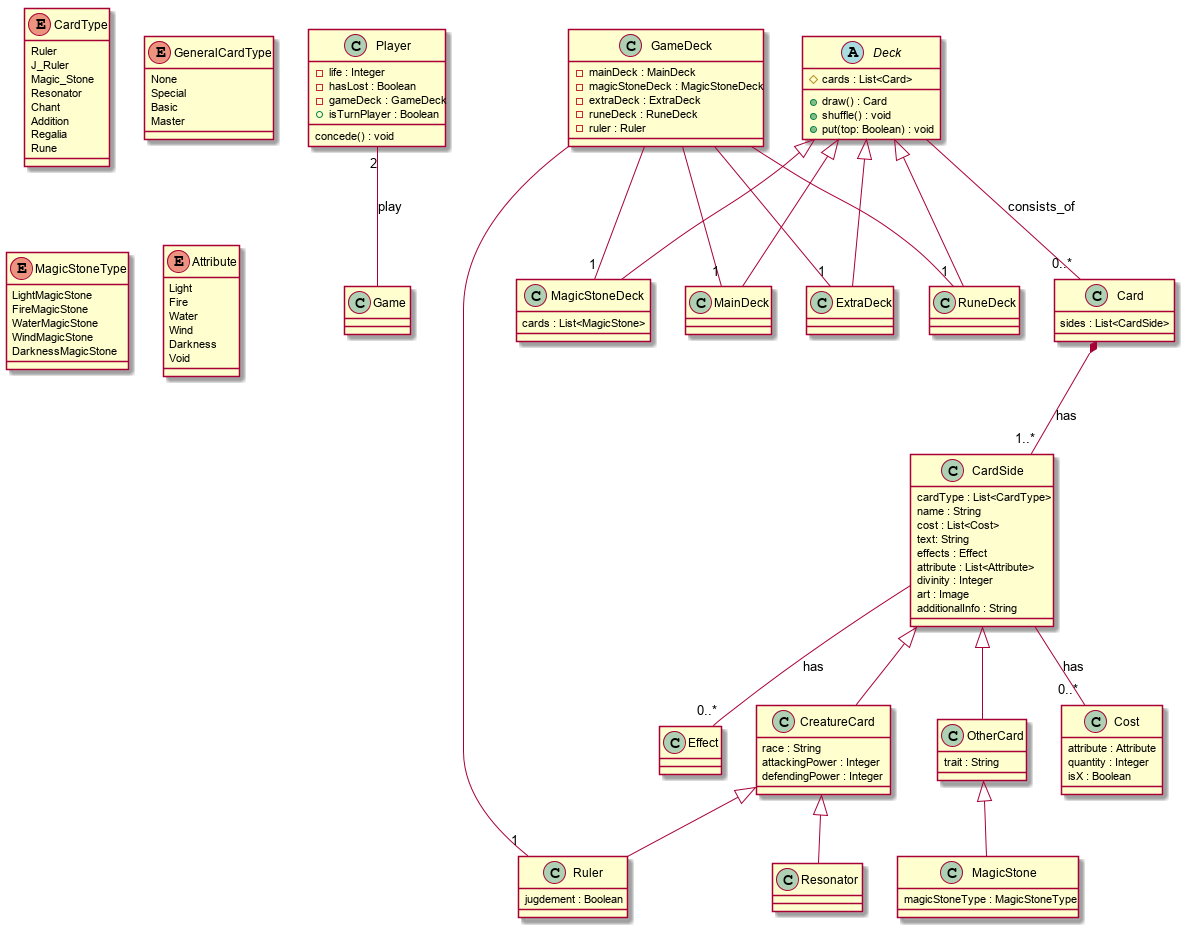

The diagram above was rendered by PlantUML. Its source (embedded in the PNG):
@startuml Rouge_Force

class Player {
    -life : Integer
    -hasLost : Boolean
    -gameDeck : GameDeck
    +isTurnPlayer : Boolean

    concede() : void
}

class Game {

}

class Card {
    sides : List<CardSide>
}

class CardSide {
    cardType : List<CardType>
    name : String
    cost : List<Cost>
    text: String
    effects : Effect
    attribute : List<Attribute>
    divinity : Integer
    art : Image
    additionalInfo : String
}

class CreatureCard {
    race : String
    attackingPower : Integer
    defendingPower : Integer
}

class OtherCard {
    trait : String
}

class MagicStone {
    magicStoneType : MagicStoneType
}

class Ruler {
    jugdement : Boolean
}

class Resonator {

}

class Cost {
    attribute : Attribute
    quantity : Integer
    isX : Boolean
}

class Effect {

}

abstract class Deck {
    #cards : List<Card>
    +draw() : Card
    +shuffle() : void
    +put(top: Boolean) : void
}

class MagicStoneDeck {
    cards : List<MagicStone>
}

class MainDeck {

}

class ExtraDeck {

}

class RuneDeck {

}

class GameDeck {
    -mainDeck : MainDeck
    -magicStoneDeck : MagicStoneDeck
    -extraDeck : ExtraDeck
    -runeDeck : RuneDeck
    -ruler : Ruler
}

enum CardType {
    Ruler
    J_Ruler
    Magic_Stone
    Resonator
    Chant
    Addition
    Regalia
    Rune
}

enum GeneralCardType {
    None
    Special
    Basic
    Master
}

enum MagicStoneType {
    LightMagicStone
    FireMagicStone
    WaterMagicStone
    WindMagicStone
    DarknessMagicStone
}

enum Attribute {
    Light
    Fire
    Water
    Wind
    Darkness
    Void
}

Player "2" -- Game : play
Card *-- "1..*" CardSide : has
CardSide -- "0..*" Effect : has
CardSide -- "0..*" Cost : has
Deck -- "0..*" Card : consists_of
CardSide <|-- OtherCard
CardSide <|-- CreatureCard
OtherCard <|-- MagicStone
CreatureCard <|-- Ruler
CreatureCard <|-- Resonator
Deck <|-- MagicStoneDeck
Deck <|-- MainDeck
Deck <|-- ExtraDeck
Deck <|-- RuneDeck
GameDeck -- "1" MainDeck
GameDeck -- "1" MagicStoneDeck
GameDeck -- "1" ExtraDeck
GameDeck -- "1" RuneDeck
GameDeck -- "1" Ruler




@enduml